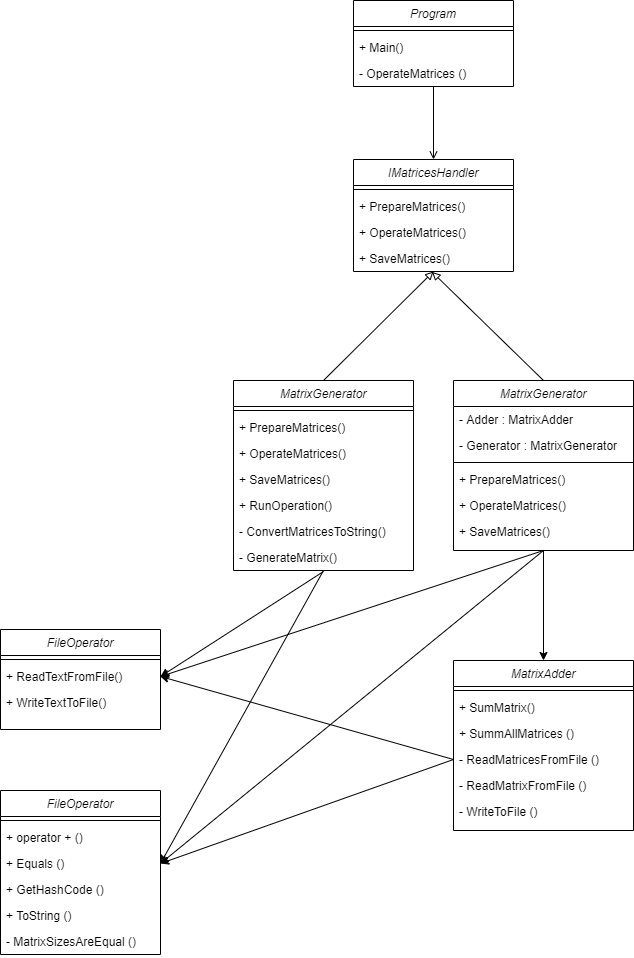

The diagram above was exported from draw.io. Its source (the exported page's mxGraphModel, read from the mxfile embedded in the PNG):
<mxGraphModel dx="1278" dy="960" grid="1" gridSize="10" guides="1" tooltips="1" connect="1" arrows="1" fold="1" page="1" pageScale="1" pageWidth="827" pageHeight="1169" math="0" shadow="0">
  <root>
    <mxCell id="WIyWlLk6GJQsqaUBKTNV-0" />
    <mxCell id="WIyWlLk6GJQsqaUBKTNV-1" parent="WIyWlLk6GJQsqaUBKTNV-0" />
    <mxCell id="r7nhpVhbm3iaODGcor37-48" style="edgeStyle=orthogonalEdgeStyle;rounded=0;orthogonalLoop=1;jettySize=auto;html=1;entryX=0.5;entryY=0;entryDx=0;entryDy=0;endArrow=open;endFill=0;" parent="WIyWlLk6GJQsqaUBKTNV-1" source="r7nhpVhbm3iaODGcor37-43" target="r7nhpVhbm3iaODGcor37-34" edge="1">
      <mxGeometry relative="1" as="geometry" />
    </mxCell>
    <mxCell id="htPOCgw6zCxA2ciGcGRW-14" style="rounded=0;orthogonalLoop=1;jettySize=auto;html=1;entryX=0.5;entryY=0.998;entryDx=0;entryDy=0;entryPerimeter=0;endArrow=block;endFill=0;exitX=0.5;exitY=0;exitDx=0;exitDy=0;" edge="1" parent="WIyWlLk6GJQsqaUBKTNV-1" source="htPOCgw6zCxA2ciGcGRW-5" target="htPOCgw6zCxA2ciGcGRW-0">
      <mxGeometry relative="1" as="geometry" />
    </mxCell>
    <mxCell id="htPOCgw6zCxA2ciGcGRW-37" style="edgeStyle=none;rounded=0;orthogonalLoop=1;jettySize=auto;html=1;entryX=1;entryY=0.5;entryDx=0;entryDy=0;endArrow=classic;endFill=1;" edge="1" parent="WIyWlLk6GJQsqaUBKTNV-1" target="r7nhpVhbm3iaODGcor37-51">
      <mxGeometry relative="1" as="geometry">
        <mxPoint x="990" y="941" as="sourcePoint" />
      </mxGeometry>
    </mxCell>
    <mxCell id="htPOCgw6zCxA2ciGcGRW-47" style="edgeStyle=none;rounded=0;orthogonalLoop=1;jettySize=auto;html=1;endArrow=classic;endFill=1;entryX=1;entryY=0.5;entryDx=0;entryDy=0;exitX=0.5;exitY=1;exitDx=0;exitDy=0;" edge="1" parent="WIyWlLk6GJQsqaUBKTNV-1" source="htPOCgw6zCxA2ciGcGRW-5" target="htPOCgw6zCxA2ciGcGRW-44">
      <mxGeometry relative="1" as="geometry">
        <mxPoint x="850" y="1180" as="targetPoint" />
      </mxGeometry>
    </mxCell>
    <mxCell id="htPOCgw6zCxA2ciGcGRW-5" value="MatrixGenerator" style="swimlane;fontStyle=2;align=center;verticalAlign=top;childLayout=stackLayout;horizontal=1;startSize=26;horizontalStack=0;resizeParent=1;resizeLast=0;collapsible=1;marginBottom=0;rounded=0;shadow=0;strokeWidth=1;" vertex="1" parent="WIyWlLk6GJQsqaUBKTNV-1">
      <mxGeometry x="900" y="750" width="180" height="190" as="geometry">
        <mxRectangle x="230" y="140" width="160" height="26" as="alternateBounds" />
      </mxGeometry>
    </mxCell>
    <mxCell id="htPOCgw6zCxA2ciGcGRW-6" value="" style="line;html=1;strokeWidth=1;align=left;verticalAlign=middle;spacingTop=-1;spacingLeft=3;spacingRight=3;rotatable=0;labelPosition=right;points=[];portConstraint=eastwest;" vertex="1" parent="htPOCgw6zCxA2ciGcGRW-5">
      <mxGeometry y="26" width="180" height="8" as="geometry" />
    </mxCell>
    <mxCell id="htPOCgw6zCxA2ciGcGRW-7" value="+ PrepareMatrices()" style="text;align=left;verticalAlign=top;spacingLeft=4;spacingRight=4;overflow=hidden;rotatable=0;points=[[0,0.5],[1,0.5]];portConstraint=eastwest;" vertex="1" parent="htPOCgw6zCxA2ciGcGRW-5">
      <mxGeometry y="34" width="180" height="26" as="geometry" />
    </mxCell>
    <mxCell id="htPOCgw6zCxA2ciGcGRW-8" value="+ OperateMatrices()" style="text;align=left;verticalAlign=top;spacingLeft=4;spacingRight=4;overflow=hidden;rotatable=0;points=[[0,0.5],[1,0.5]];portConstraint=eastwest;" vertex="1" parent="htPOCgw6zCxA2ciGcGRW-5">
      <mxGeometry y="60" width="180" height="26" as="geometry" />
    </mxCell>
    <mxCell id="htPOCgw6zCxA2ciGcGRW-9" value="+ SaveMatrices()" style="text;align=left;verticalAlign=top;spacingLeft=4;spacingRight=4;overflow=hidden;rotatable=0;points=[[0,0.5],[1,0.5]];portConstraint=eastwest;" vertex="1" parent="htPOCgw6zCxA2ciGcGRW-5">
      <mxGeometry y="86" width="180" height="26" as="geometry" />
    </mxCell>
    <mxCell id="htPOCgw6zCxA2ciGcGRW-10" value="+ RunOperation()" style="text;align=left;verticalAlign=top;spacingLeft=4;spacingRight=4;overflow=hidden;rotatable=0;points=[[0,0.5],[1,0.5]];portConstraint=eastwest;" vertex="1" parent="htPOCgw6zCxA2ciGcGRW-5">
      <mxGeometry y="112" width="180" height="26" as="geometry" />
    </mxCell>
    <mxCell id="htPOCgw6zCxA2ciGcGRW-11" value="- ConvertMatricesToString()" style="text;align=left;verticalAlign=top;spacingLeft=4;spacingRight=4;overflow=hidden;rotatable=0;points=[[0,0.5],[1,0.5]];portConstraint=eastwest;" vertex="1" parent="htPOCgw6zCxA2ciGcGRW-5">
      <mxGeometry y="138" width="180" height="26" as="geometry" />
    </mxCell>
    <mxCell id="htPOCgw6zCxA2ciGcGRW-12" value="- GenerateMatrix()" style="text;align=left;verticalAlign=top;spacingLeft=4;spacingRight=4;overflow=hidden;rotatable=0;points=[[0,0.5],[1,0.5]];portConstraint=eastwest;" vertex="1" parent="htPOCgw6zCxA2ciGcGRW-5">
      <mxGeometry y="164" width="180" height="26" as="geometry" />
    </mxCell>
    <mxCell id="htPOCgw6zCxA2ciGcGRW-25" style="edgeStyle=none;rounded=0;orthogonalLoop=1;jettySize=auto;html=1;entryX=0.491;entryY=1.016;entryDx=0;entryDy=0;entryPerimeter=0;endArrow=block;endFill=0;exitX=0.5;exitY=0;exitDx=0;exitDy=0;" edge="1" parent="WIyWlLk6GJQsqaUBKTNV-1" source="htPOCgw6zCxA2ciGcGRW-15" target="htPOCgw6zCxA2ciGcGRW-0">
      <mxGeometry relative="1" as="geometry" />
    </mxCell>
    <mxCell id="r7nhpVhbm3iaODGcor37-34" value="IMatricesHandler" style="swimlane;fontStyle=2;align=center;verticalAlign=top;childLayout=stackLayout;horizontal=1;startSize=26;horizontalStack=0;resizeParent=1;resizeLast=0;collapsible=1;marginBottom=0;rounded=0;shadow=0;strokeWidth=1;" parent="WIyWlLk6GJQsqaUBKTNV-1" vertex="1">
      <mxGeometry x="1020" y="529" width="160" height="112" as="geometry">
        <mxRectangle x="230" y="140" width="160" height="26" as="alternateBounds" />
      </mxGeometry>
    </mxCell>
    <mxCell id="r7nhpVhbm3iaODGcor37-38" value="" style="line;html=1;strokeWidth=1;align=left;verticalAlign=middle;spacingTop=-1;spacingLeft=3;spacingRight=3;rotatable=0;labelPosition=right;points=[];portConstraint=eastwest;" parent="r7nhpVhbm3iaODGcor37-34" vertex="1">
      <mxGeometry y="26" width="160" height="8" as="geometry" />
    </mxCell>
    <mxCell id="r7nhpVhbm3iaODGcor37-39" value="+ PrepareMatrices()" style="text;align=left;verticalAlign=top;spacingLeft=4;spacingRight=4;overflow=hidden;rotatable=0;points=[[0,0.5],[1,0.5]];portConstraint=eastwest;" parent="r7nhpVhbm3iaODGcor37-34" vertex="1">
      <mxGeometry y="34" width="160" height="26" as="geometry" />
    </mxCell>
    <mxCell id="r7nhpVhbm3iaODGcor37-41" value="+ OperateMatrices()" style="text;align=left;verticalAlign=top;spacingLeft=4;spacingRight=4;overflow=hidden;rotatable=0;points=[[0,0.5],[1,0.5]];portConstraint=eastwest;" parent="r7nhpVhbm3iaODGcor37-34" vertex="1">
      <mxGeometry y="60" width="160" height="26" as="geometry" />
    </mxCell>
    <mxCell id="htPOCgw6zCxA2ciGcGRW-0" value="+ SaveMatrices()" style="text;align=left;verticalAlign=top;spacingLeft=4;spacingRight=4;overflow=hidden;rotatable=0;points=[[0,0.5],[1,0.5]];portConstraint=eastwest;" vertex="1" parent="r7nhpVhbm3iaODGcor37-34">
      <mxGeometry y="86" width="160" height="26" as="geometry" />
    </mxCell>
    <mxCell id="htPOCgw6zCxA2ciGcGRW-38" style="edgeStyle=none;rounded=0;orthogonalLoop=1;jettySize=auto;html=1;endArrow=classic;endFill=1;exitX=0.5;exitY=1;exitDx=0;exitDy=0;entryX=1;entryY=0.5;entryDx=0;entryDy=0;" edge="1" parent="WIyWlLk6GJQsqaUBKTNV-1" source="htPOCgw6zCxA2ciGcGRW-15" target="r7nhpVhbm3iaODGcor37-51">
      <mxGeometry relative="1" as="geometry">
        <mxPoint x="920" y="1000" as="targetPoint" />
      </mxGeometry>
    </mxCell>
    <mxCell id="htPOCgw6zCxA2ciGcGRW-49" style="edgeStyle=none;rounded=0;orthogonalLoop=1;jettySize=auto;html=1;endArrow=classic;endFill=1;entryX=1;entryY=0.5;entryDx=0;entryDy=0;exitX=0.5;exitY=1;exitDx=0;exitDy=0;" edge="1" parent="WIyWlLk6GJQsqaUBKTNV-1" source="htPOCgw6zCxA2ciGcGRW-15" target="htPOCgw6zCxA2ciGcGRW-44">
      <mxGeometry relative="1" as="geometry">
        <mxPoint x="849.9999999999998" y="1210" as="targetPoint" />
      </mxGeometry>
    </mxCell>
    <mxCell id="htPOCgw6zCxA2ciGcGRW-15" value="MatrixGenerator" style="swimlane;fontStyle=2;align=center;verticalAlign=top;childLayout=stackLayout;horizontal=1;startSize=26;horizontalStack=0;resizeParent=1;resizeLast=0;collapsible=1;marginBottom=0;rounded=0;shadow=0;strokeWidth=1;" vertex="1" parent="WIyWlLk6GJQsqaUBKTNV-1">
      <mxGeometry x="1120" y="750" width="180" height="170" as="geometry">
        <mxRectangle x="230" y="140" width="160" height="26" as="alternateBounds" />
      </mxGeometry>
    </mxCell>
    <mxCell id="htPOCgw6zCxA2ciGcGRW-23" value="- Adder : MatrixAdder" style="text;align=left;verticalAlign=top;spacingLeft=4;spacingRight=4;overflow=hidden;rotatable=0;points=[[0,0.5],[1,0.5]];portConstraint=eastwest;" vertex="1" parent="htPOCgw6zCxA2ciGcGRW-15">
      <mxGeometry y="26" width="180" height="26" as="geometry" />
    </mxCell>
    <mxCell id="htPOCgw6zCxA2ciGcGRW-24" value="- Generator : MatrixGenerator" style="text;align=left;verticalAlign=top;spacingLeft=4;spacingRight=4;overflow=hidden;rotatable=0;points=[[0,0.5],[1,0.5]];portConstraint=eastwest;" vertex="1" parent="htPOCgw6zCxA2ciGcGRW-15">
      <mxGeometry y="52" width="180" height="26" as="geometry" />
    </mxCell>
    <mxCell id="htPOCgw6zCxA2ciGcGRW-16" value="" style="line;html=1;strokeWidth=1;align=left;verticalAlign=middle;spacingTop=-1;spacingLeft=3;spacingRight=3;rotatable=0;labelPosition=right;points=[];portConstraint=eastwest;" vertex="1" parent="htPOCgw6zCxA2ciGcGRW-15">
      <mxGeometry y="78" width="180" height="8" as="geometry" />
    </mxCell>
    <mxCell id="htPOCgw6zCxA2ciGcGRW-17" value="+ PrepareMatrices()" style="text;align=left;verticalAlign=top;spacingLeft=4;spacingRight=4;overflow=hidden;rotatable=0;points=[[0,0.5],[1,0.5]];portConstraint=eastwest;" vertex="1" parent="htPOCgw6zCxA2ciGcGRW-15">
      <mxGeometry y="86" width="180" height="26" as="geometry" />
    </mxCell>
    <mxCell id="htPOCgw6zCxA2ciGcGRW-18" value="+ OperateMatrices()" style="text;align=left;verticalAlign=top;spacingLeft=4;spacingRight=4;overflow=hidden;rotatable=0;points=[[0,0.5],[1,0.5]];portConstraint=eastwest;" vertex="1" parent="htPOCgw6zCxA2ciGcGRW-15">
      <mxGeometry y="112" width="180" height="26" as="geometry" />
    </mxCell>
    <mxCell id="htPOCgw6zCxA2ciGcGRW-19" value="+ SaveMatrices()" style="text;align=left;verticalAlign=top;spacingLeft=4;spacingRight=4;overflow=hidden;rotatable=0;points=[[0,0.5],[1,0.5]];portConstraint=eastwest;" vertex="1" parent="htPOCgw6zCxA2ciGcGRW-15">
      <mxGeometry y="138" width="180" height="26" as="geometry" />
    </mxCell>
    <mxCell id="htPOCgw6zCxA2ciGcGRW-35" style="edgeStyle=none;rounded=0;orthogonalLoop=1;jettySize=auto;html=1;endArrow=classic;endFill=1;exitX=0.5;exitY=1;exitDx=0;exitDy=0;" edge="1" parent="WIyWlLk6GJQsqaUBKTNV-1" source="htPOCgw6zCxA2ciGcGRW-15" target="htPOCgw6zCxA2ciGcGRW-26">
      <mxGeometry relative="1" as="geometry" />
    </mxCell>
    <mxCell id="htPOCgw6zCxA2ciGcGRW-39" style="edgeStyle=none;rounded=0;orthogonalLoop=1;jettySize=auto;html=1;entryX=1;entryY=0.5;entryDx=0;entryDy=0;endArrow=classic;endFill=1;exitX=0;exitY=0.5;exitDx=0;exitDy=0;" edge="1" parent="WIyWlLk6GJQsqaUBKTNV-1" source="htPOCgw6zCxA2ciGcGRW-31" target="r7nhpVhbm3iaODGcor37-51">
      <mxGeometry relative="1" as="geometry" />
    </mxCell>
    <mxCell id="htPOCgw6zCxA2ciGcGRW-51" value="" style="group" vertex="1" connectable="0" parent="WIyWlLk6GJQsqaUBKTNV-1">
      <mxGeometry x="667" y="1160" width="160" height="164" as="geometry" />
    </mxCell>
    <mxCell id="htPOCgw6zCxA2ciGcGRW-50" value="" style="group" vertex="1" connectable="0" parent="htPOCgw6zCxA2ciGcGRW-51">
      <mxGeometry width="160" height="164" as="geometry" />
    </mxCell>
    <mxCell id="htPOCgw6zCxA2ciGcGRW-48" value="" style="group" vertex="1" connectable="0" parent="htPOCgw6zCxA2ciGcGRW-50">
      <mxGeometry width="160" height="164" as="geometry" />
    </mxCell>
    <mxCell id="htPOCgw6zCxA2ciGcGRW-40" value="FileOperator" style="swimlane;fontStyle=2;align=center;verticalAlign=top;childLayout=stackLayout;horizontal=1;startSize=26;horizontalStack=0;resizeParent=1;resizeLast=0;collapsible=1;marginBottom=0;rounded=0;shadow=0;strokeWidth=1;" vertex="1" parent="htPOCgw6zCxA2ciGcGRW-48">
      <mxGeometry width="160" height="164" as="geometry">
        <mxRectangle x="230" y="140" width="160" height="26" as="alternateBounds" />
      </mxGeometry>
    </mxCell>
    <mxCell id="htPOCgw6zCxA2ciGcGRW-41" value="" style="line;html=1;strokeWidth=1;align=left;verticalAlign=middle;spacingTop=-1;spacingLeft=3;spacingRight=3;rotatable=0;labelPosition=right;points=[];portConstraint=eastwest;" vertex="1" parent="htPOCgw6zCxA2ciGcGRW-40">
      <mxGeometry y="26" width="160" height="8" as="geometry" />
    </mxCell>
    <mxCell id="htPOCgw6zCxA2ciGcGRW-42" value="+ operator + ()" style="text;align=left;verticalAlign=top;spacingLeft=4;spacingRight=4;overflow=hidden;rotatable=0;points=[[0,0.5],[1,0.5]];portConstraint=eastwest;" vertex="1" parent="htPOCgw6zCxA2ciGcGRW-40">
      <mxGeometry y="34" width="160" height="26" as="geometry" />
    </mxCell>
    <mxCell id="htPOCgw6zCxA2ciGcGRW-44" value="+ Equals ()" style="text;align=left;verticalAlign=top;spacingLeft=4;spacingRight=4;overflow=hidden;rotatable=0;points=[[0,0.5],[1,0.5]];portConstraint=eastwest;" vertex="1" parent="htPOCgw6zCxA2ciGcGRW-40">
      <mxGeometry y="60" width="160" height="26" as="geometry" />
    </mxCell>
    <mxCell id="htPOCgw6zCxA2ciGcGRW-45" value="+ GetHashCode ()" style="text;align=left;verticalAlign=top;spacingLeft=4;spacingRight=4;overflow=hidden;rotatable=0;points=[[0,0.5],[1,0.5]];portConstraint=eastwest;" vertex="1" parent="htPOCgw6zCxA2ciGcGRW-40">
      <mxGeometry y="86" width="160" height="26" as="geometry" />
    </mxCell>
    <mxCell id="htPOCgw6zCxA2ciGcGRW-46" value="+ ToString ()" style="text;align=left;verticalAlign=top;spacingLeft=4;spacingRight=4;overflow=hidden;rotatable=0;points=[[0,0.5],[1,0.5]];portConstraint=eastwest;" vertex="1" parent="htPOCgw6zCxA2ciGcGRW-40">
      <mxGeometry y="112" width="160" height="26" as="geometry" />
    </mxCell>
    <mxCell id="htPOCgw6zCxA2ciGcGRW-43" value="- MatrixSizesAreEqual ()" style="text;align=left;verticalAlign=top;spacingLeft=4;spacingRight=4;overflow=hidden;rotatable=0;points=[[0,0.5],[1,0.5]];portConstraint=eastwest;" vertex="1" parent="htPOCgw6zCxA2ciGcGRW-40">
      <mxGeometry y="138" width="160" height="26" as="geometry" />
    </mxCell>
    <mxCell id="htPOCgw6zCxA2ciGcGRW-52" style="edgeStyle=none;rounded=0;orthogonalLoop=1;jettySize=auto;html=1;entryX=1;entryY=0.5;entryDx=0;entryDy=0;endArrow=classic;endFill=1;exitX=0;exitY=0.5;exitDx=0;exitDy=0;" edge="1" parent="WIyWlLk6GJQsqaUBKTNV-1" source="htPOCgw6zCxA2ciGcGRW-31" target="htPOCgw6zCxA2ciGcGRW-44">
      <mxGeometry relative="1" as="geometry" />
    </mxCell>
    <mxCell id="r7nhpVhbm3iaODGcor37-49" value="FileOperator" style="swimlane;fontStyle=2;align=center;verticalAlign=top;childLayout=stackLayout;horizontal=1;startSize=26;horizontalStack=0;resizeParent=1;resizeLast=0;collapsible=1;marginBottom=0;rounded=0;shadow=0;strokeWidth=1;" parent="WIyWlLk6GJQsqaUBKTNV-1" vertex="1">
      <mxGeometry x="667" y="999" width="160" height="100" as="geometry">
        <mxRectangle x="230" y="140" width="160" height="26" as="alternateBounds" />
      </mxGeometry>
    </mxCell>
    <mxCell id="r7nhpVhbm3iaODGcor37-50" value="" style="line;html=1;strokeWidth=1;align=left;verticalAlign=middle;spacingTop=-1;spacingLeft=3;spacingRight=3;rotatable=0;labelPosition=right;points=[];portConstraint=eastwest;" parent="r7nhpVhbm3iaODGcor37-49" vertex="1">
      <mxGeometry y="26" width="160" height="8" as="geometry" />
    </mxCell>
    <mxCell id="r7nhpVhbm3iaODGcor37-51" value="+ ReadTextFromFile()" style="text;align=left;verticalAlign=top;spacingLeft=4;spacingRight=4;overflow=hidden;rotatable=0;points=[[0,0.5],[1,0.5]];portConstraint=eastwest;" parent="r7nhpVhbm3iaODGcor37-49" vertex="1">
      <mxGeometry y="34" width="160" height="26" as="geometry" />
    </mxCell>
    <mxCell id="r7nhpVhbm3iaODGcor37-52" value="+ WriteTextToFile()" style="text;align=left;verticalAlign=top;spacingLeft=4;spacingRight=4;overflow=hidden;rotatable=0;points=[[0,0.5],[1,0.5]];portConstraint=eastwest;" parent="r7nhpVhbm3iaODGcor37-49" vertex="1">
      <mxGeometry y="60" width="160" height="26" as="geometry" />
    </mxCell>
    <mxCell id="htPOCgw6zCxA2ciGcGRW-26" value="MatrixAdder" style="swimlane;fontStyle=2;align=center;verticalAlign=top;childLayout=stackLayout;horizontal=1;startSize=26;horizontalStack=0;resizeParent=1;resizeLast=0;collapsible=1;marginBottom=0;rounded=0;shadow=0;strokeWidth=1;" vertex="1" parent="WIyWlLk6GJQsqaUBKTNV-1">
      <mxGeometry x="1120" y="1030" width="180" height="170" as="geometry">
        <mxRectangle x="230" y="140" width="160" height="26" as="alternateBounds" />
      </mxGeometry>
    </mxCell>
    <mxCell id="htPOCgw6zCxA2ciGcGRW-29" value="" style="line;html=1;strokeWidth=1;align=left;verticalAlign=middle;spacingTop=-1;spacingLeft=3;spacingRight=3;rotatable=0;labelPosition=right;points=[];portConstraint=eastwest;" vertex="1" parent="htPOCgw6zCxA2ciGcGRW-26">
      <mxGeometry y="26" width="180" height="8" as="geometry" />
    </mxCell>
    <mxCell id="htPOCgw6zCxA2ciGcGRW-30" value="+ SumMatrix()" style="text;align=left;verticalAlign=top;spacingLeft=4;spacingRight=4;overflow=hidden;rotatable=0;points=[[0,0.5],[1,0.5]];portConstraint=eastwest;" vertex="1" parent="htPOCgw6zCxA2ciGcGRW-26">
      <mxGeometry y="34" width="180" height="26" as="geometry" />
    </mxCell>
    <mxCell id="htPOCgw6zCxA2ciGcGRW-33" value="+ SummAllMatrices ()" style="text;align=left;verticalAlign=top;spacingLeft=4;spacingRight=4;overflow=hidden;rotatable=0;points=[[0,0.5],[1,0.5]];portConstraint=eastwest;" vertex="1" parent="htPOCgw6zCxA2ciGcGRW-26">
      <mxGeometry y="60" width="180" height="26" as="geometry" />
    </mxCell>
    <mxCell id="htPOCgw6zCxA2ciGcGRW-31" value="- ReadMatricesFromFile ()" style="text;align=left;verticalAlign=top;spacingLeft=4;spacingRight=4;overflow=hidden;rotatable=0;points=[[0,0.5],[1,0.5]];portConstraint=eastwest;" vertex="1" parent="htPOCgw6zCxA2ciGcGRW-26">
      <mxGeometry y="86" width="180" height="26" as="geometry" />
    </mxCell>
    <mxCell id="htPOCgw6zCxA2ciGcGRW-32" value="- ReadMatrixFromFile ()" style="text;align=left;verticalAlign=top;spacingLeft=4;spacingRight=4;overflow=hidden;rotatable=0;points=[[0,0.5],[1,0.5]];portConstraint=eastwest;" vertex="1" parent="htPOCgw6zCxA2ciGcGRW-26">
      <mxGeometry y="112" width="180" height="26" as="geometry" />
    </mxCell>
    <mxCell id="htPOCgw6zCxA2ciGcGRW-34" value="- WriteToFile ()" style="text;align=left;verticalAlign=top;spacingLeft=4;spacingRight=4;overflow=hidden;rotatable=0;points=[[0,0.5],[1,0.5]];portConstraint=eastwest;" vertex="1" parent="htPOCgw6zCxA2ciGcGRW-26">
      <mxGeometry y="138" width="180" height="26" as="geometry" />
    </mxCell>
    <mxCell id="r7nhpVhbm3iaODGcor37-43" value="Program" style="swimlane;fontStyle=2;align=center;verticalAlign=top;childLayout=stackLayout;horizontal=1;startSize=26;horizontalStack=0;resizeParent=1;resizeLast=0;collapsible=1;marginBottom=0;rounded=0;shadow=0;strokeWidth=1;" parent="WIyWlLk6GJQsqaUBKTNV-1" vertex="1">
      <mxGeometry x="1020" y="370" width="160" height="86" as="geometry">
        <mxRectangle x="230" y="140" width="160" height="26" as="alternateBounds" />
      </mxGeometry>
    </mxCell>
    <mxCell id="r7nhpVhbm3iaODGcor37-44" value="" style="line;html=1;strokeWidth=1;align=left;verticalAlign=middle;spacingTop=-1;spacingLeft=3;spacingRight=3;rotatable=0;labelPosition=right;points=[];portConstraint=eastwest;" parent="r7nhpVhbm3iaODGcor37-43" vertex="1">
      <mxGeometry y="26" width="160" height="8" as="geometry" />
    </mxCell>
    <mxCell id="r7nhpVhbm3iaODGcor37-45" value="+ Main()" style="text;align=left;verticalAlign=top;spacingLeft=4;spacingRight=4;overflow=hidden;rotatable=0;points=[[0,0.5],[1,0.5]];portConstraint=eastwest;" parent="r7nhpVhbm3iaODGcor37-43" vertex="1">
      <mxGeometry y="34" width="160" height="26" as="geometry" />
    </mxCell>
    <mxCell id="htPOCgw6zCxA2ciGcGRW-36" value="- OperateMatrices ()" style="text;align=left;verticalAlign=top;spacingLeft=4;spacingRight=4;overflow=hidden;rotatable=0;points=[[0,0.5],[1,0.5]];portConstraint=eastwest;" vertex="1" parent="r7nhpVhbm3iaODGcor37-43">
      <mxGeometry y="60" width="160" height="26" as="geometry" />
    </mxCell>
  </root>
</mxGraphModel>